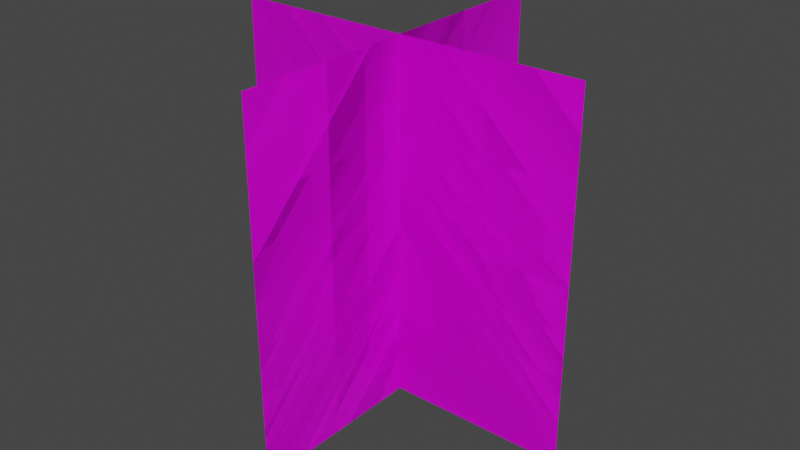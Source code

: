 # Source: d-Leon.blend  (saved by Blender 2.83.18; exported with 4.5.12 LTS)
import bpy
from mathutils import Matrix  # noqa: F401  (used for matrix-valued properties, if any)

bpy.ops.wm.read_factory_settings(use_empty=True)
scene = bpy.context.scene
scene.name = 'Scene'

# ---- collections
col_collection = bpy.data.collections.new('Collection'); scene.collection.children.link(col_collection)

# ---- images (referenced by path relative to the original .blend; pixels are not part of the script)
import os
ASSET_DIR = os.environ.get("B2B_ASSET_DIR", "")  # directory of the original .blend (textures are referenced by path, not embedded)
HERE = os.path.dirname(os.path.abspath(__file__))  # packed textures are extracted next to this script under _unpacked/

def load_image(name, relpath, width, height, colorspace="sRGB"):
    """Load a texture the original file referenced (path relative to the .blend, or extracted next to this script)."""
    p = next((c for c in (os.path.join(HERE, relpath), os.path.join(ASSET_DIR, relpath)) if relpath and os.path.exists(c)), "")
    if p:
        img = bpy.data.images.load(p, check_existing=True)
        img.name = name
    else:  # same state as the original file: an image datablock whose file is absent (Cycles renders it pink)
        img = bpy.data.images.new(name, width, height)
        img.source = "FILE"
        img.filepath = "//" + (relpath or name)
    img.colorspace_settings.name = colorspace
    return img
img_untitled = load_image('Untitled', 'leon.png', 1024, 1024, 'sRGB')

# ---- materials (node trees are filled in below, after node groups)
mat_dientes_mat = bpy.data.materials.new('dientes_mat')
mat_dientes_mat.alpha_threshold = 0.0
mat_dientes_mat.use_transparent_shadow = False
mat_dientes_mat.line_color = (0.0, 0.0, 0.0, 1.0)

# ---- material node trees
mat_dientes_mat.use_nodes = True; mat_dientes_mat.node_tree.nodes.clear()
_N = mat_dientes_mat.node_tree.nodes; _L = mat_dientes_mat.node_tree.links
n0 = _N.new('ShaderNodeOutputMaterial'); n0.name = 'Material Output'; n0.location = (300, 300)
n1 = _N.new('ShaderNodeBsdfPrincipled'); n1.name = 'Principled BSDF'; n1.location = (10, 300)
n1.distribution = 'GGX'
n1.subsurface_method = 'BURLEY'
n1.inputs[2].default_value = 0.4
n1.inputs[3].default_value = 1.45
n1.inputs[27].default_value = (0.0, 0.0, 0.0, 1.0)
n1.inputs[28].default_value = 1.0
n2 = _N.new('ShaderNodeTexImage'); n2.name = 'Image Texture'; n2.location = (-280, 280)
n2.image = img_untitled
_L.new(n1.outputs[0], n0.inputs[0])
_L.new(n2.outputs[0], n1.inputs[0])
n0.is_active_output = True

# ---- world
world_world = bpy.data.worlds.new('World'); scene.world = world_world
world_world.use_nodes = True; world_world.node_tree.nodes.clear()
_N = world_world.node_tree.nodes; _L = world_world.node_tree.links
n0 = _N.new('ShaderNodeOutputWorld'); n0.name = 'World Output'; n0.location = (300, 300)
n1 = _N.new('ShaderNodeBackground'); n1.name = 'Background'; n1.location = (10, 300)
n1.inputs[0].default_value = (0.05088, 0.05088, 0.05088, 1.0)
_L.new(n1.outputs[0], n0.inputs[0])
n0.is_active_output = True
world_world.color = (0.05088, 0.05088, 0.05088)
world_world.use_sun_shadow = False
world_world.sun_shadow_jitter_overblur = 0.0

# ---- meshes
me_plane = bpy.data.meshes.new('Plane')
me_plane.from_pydata([(-1.0, -1.0, 0.0), (1.0, -1.0, 0.0), (-1.0, 1.0, 0.0), (1.0, 1.0, 0.0)], [], [(0, 1, 3, 2)])
_uv = me_plane.uv_layers.new(name='UVMap')
_uv.uv.foreach_set('vector', [0.0, 0.0, 1.0, 0.0, 1.0, 1.0, 0.0, 1.0])
me_plane.materials.append(mat_dientes_mat)
me_plane.use_remesh_fix_poles = True
me_plane.use_remesh_preserve_attributes = False
me_plane.use_mirror_vertex_groups = False
me_plane.update()
me_plane_001 = bpy.data.meshes.new('Plane.001')
me_plane_001.from_pydata([(-1.0, -1.0, 0.0), (1.0, -1.0, 0.0), (-1.0, 1.0, 0.0), (1.0, 1.0, 0.0)], [], [(0, 1, 3, 2)])
_uv = me_plane_001.uv_layers.new(name='UVMap')
_uv.uv.foreach_set('vector', [0.0, 0.0, 1.0, 0.0, 1.0, 1.0, 0.0, 1.0])
me_plane_001.materials.append(mat_dientes_mat)
me_plane_001.use_remesh_fix_poles = True
me_plane_001.use_remesh_preserve_attributes = False
me_plane_001.use_mirror_vertex_groups = False
me_plane_001.update()
me_plane_002 = bpy.data.meshes.new('Plane.002')
me_plane_002.from_pydata([(-1.0, -1.0, 0.0), (1.0, -1.0, 0.0), (-1.0, 1.0, 0.0), (1.0, 1.0, 0.0)], [], [(0, 2, 3, 1)])
_uv = me_plane_002.uv_layers.new(name='UVMap')
_uv.uv.foreach_set('vector', [0.0, 0.0, 0.0, 1.0, 1.0, 1.0, 1.0, 0.0])
me_plane_002.materials.append(mat_dientes_mat)
me_plane_002.use_remesh_fix_poles = True
me_plane_002.use_remesh_preserve_attributes = False
me_plane_002.use_mirror_vertex_groups = False
me_plane_002.update()
me_plane_003 = bpy.data.meshes.new('Plane.003')
me_plane_003.from_pydata([(-1.0, -1.0, 0.0), (1.0, -1.0, 0.0), (-1.0, 1.0, 0.0), (1.0, 1.0, 0.0)], [], [(0, 2, 3, 1)])
_uv = me_plane_003.uv_layers.new(name='UVMap')
_uv.uv.foreach_set('vector', [0.0, 0.0, 0.0, 1.0, 1.0, 1.0, 1.0, 0.0])
me_plane_003.materials.append(mat_dientes_mat)
me_plane_003.use_remesh_fix_poles = True
me_plane_003.use_remesh_preserve_attributes = False
me_plane_003.use_mirror_vertex_groups = False
me_plane_003.update()

# ---- objects
ob_dientesdeleon_front = bpy.data.objects.new('dientesDeLeon.front', me_plane)
ob_dientesdeleon_perp_front = bpy.data.objects.new('dientesDeLeon-perp.front', me_plane_001)
ob_dientesdeleon_back = bpy.data.objects.new('dientesDeLeon.back', me_plane_002)
ob_dientesdeleon_perp_back = bpy.data.objects.new('dientesDeLeon-perp.back', me_plane_003)

# ---- transforms, parenting, visibility, modifiers, constraints
ob_dientesdeleon_front.location = (0.0, 0.0, 0.0)
ob_dientesdeleon_front.rotation_euler = (-1.571, 3.142, -1.571)
ob_dientesdeleon_front.lineart.crease_threshold = 0.0
ob_dientesdeleon_perp_front.location = (0.0, 0.0, 0.0)
ob_dientesdeleon_perp_front.rotation_euler = (-1.571, 3.142, 0.0)
ob_dientesdeleon_perp_front.lineart.crease_threshold = 0.0
ob_dientesdeleon_back.location = (0.0, 0.0, 0.0)
ob_dientesdeleon_back.rotation_euler = (-1.571, 3.142, -1.571)
ob_dientesdeleon_back.lineart.crease_threshold = 0.0
ob_dientesdeleon_perp_back.location = (0.0, 0.0, 0.0)
ob_dientesdeleon_perp_back.rotation_euler = (-1.571, 3.142, 0.0)
ob_dientesdeleon_perp_back.lineart.crease_threshold = 0.0

# ---- collection membership
col_collection.objects.link(ob_dientesdeleon_front)
col_collection.objects.link(ob_dientesdeleon_perp_front)
col_collection.objects.link(ob_dientesdeleon_back)
col_collection.objects.link(ob_dientesdeleon_perp_back)

# ---- scene / render settings (as saved in the file)
scene.frame_start = 1; scene.frame_end = 250; scene.frame_set(0)
scene.render.engine = 'BLENDER_EEVEE_NEXT'
scene.cycles.use_denoising = False
scene.cycles.samples = 128
scene.cycles.sampling_pattern = 'TABULATED_SOBOL'
scene.cycles.use_adaptive_sampling = False
scene.cycles.use_light_tree = False
scene.view_settings.view_transform = 'Filmic'
bpy.context.view_layer.update()

# ---- added for rendering (the .blend has no active camera and no usable light): camera, sun
cam_auto = bpy.data.cameras.new('AutoCamera')
cam_auto.lens = 50.0
cam_auto.sensor_width = 36.0
cam_auto.clip_end = 1000.0
ob_auto_camera = bpy.data.objects.new('AutoCamera', cam_auto)
scene.collection.objects.link(ob_auto_camera)
ob_auto_camera.location = (3.20507, -3.84609, 2.56406)
ob_auto_camera.rotation_euler = (1.09748, -7.21219e-08, 0.694738)
scene.camera = ob_auto_camera
light_auto_sun = bpy.data.lights.new('AutoSun', 'SUN')
light_auto_sun.energy = 3.0
light_auto_sun.angle = 0.0523599
ob_auto_sun = bpy.data.objects.new('AutoSun', light_auto_sun)
scene.collection.objects.link(ob_auto_sun)
ob_auto_sun.rotation_euler = (0.872665, 0.174533, 0.523599)
bpy.context.view_layer.update()
